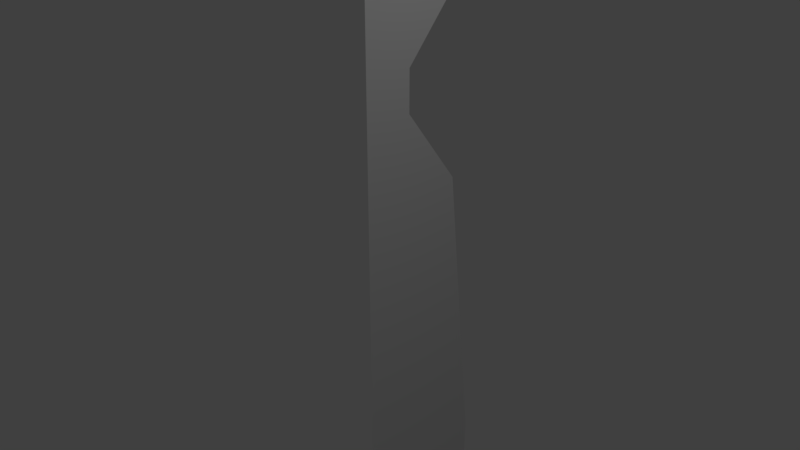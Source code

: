 # Source: Char.blend  (saved by Blender 2.78.0; exported with 4.5.12 LTS)
import bpy
from mathutils import Matrix  # noqa: F401  (used for matrix-valued properties, if any)

bpy.ops.wm.read_factory_settings(use_empty=True)
scene = bpy.context.scene
scene.name = 'Scene'

# ---- collections
col_collection_1 = bpy.data.collections.new('Collection 1'); scene.collection.children.link(col_collection_1)

# ---- materials (node trees are filled in below, after node groups)
mat_material = bpy.data.materials.new('Material')
mat_material.alpha_threshold = 0.0
mat_material.use_transparent_shadow = False
mat_material.roughness = 0.5
mat_material.line_color = (0.0, 0.0, 0.0, 1.0)

# ---- material node trees

# ---- world
world_world = bpy.data.worlds.new('World'); scene.world = world_world
world_world.color = (0.05088, 0.05088, 0.05088)
world_world.use_sun_shadow = False
world_world.sun_shadow_jitter_overblur = 0.0
world_world.cycles.sampling_method = 'MANUAL'

# ---- cameras
cam_camera = bpy.data.cameras.new('Camera')
cam_camera.clip_end = 100.0
cam_camera.lens = 35.0
cam_camera.sensor_width = 32.0
cam_camera.sensor_height = 18.0
cam_camera.ortho_scale = 7.314
cam_camera.dof.focus_distance = 0.0
cam_camera.dof.aperture_fstop = 128.0

# ---- lights
light_lamp = bpy.data.lights.new('Lamp', 'POINT')
light_lamp.transmission_factor = 0.0
light_lamp.cutoff_distance = 30.0
light_lamp.energy = 100.0
light_lamp.shadow_buffer_clip_start = 1.001
light_lamp.shadow_soft_size = 0.1
light_lamp.shadow_maximum_resolution = 0.006
light_lamp.use_absolute_resolution = True

# ---- meshes
me_cube = bpy.data.meshes.new('Cube')
me_cube.from_pydata([(0.0, 1.999, -4.839), (0.0, 0.0, -4.839), (4.768e-07, 1.795, 5.043), (-6.557e-07, -5.96e-07, 5.634), (0.0, 0.9997, -4.839), (-8.941e-08, 0.9997, 5.543), (0.0, 1.999, -7.088), (0.0, 0.9997, -7.088), (2.529e-07, 0.7047, 0.7162), (-3.478e-07, -3.162e-07, 0.7162), (-4.742e-08, 0.4091, 0.7162), (2.799e-07, 0.7047, 1.308), (-3.848e-07, -3.499e-07, 1.308), (-5.248e-08, 0.4091, 1.308), (-3.81e-08, 0.9997, -0.3766), (2.032e-07, 1.527, -0.3766), (-2.794e-07, -2.54e-07, -0.3766), (3.784e-07, 1.943, 3.471), (-5.202e-07, -4.729e-07, 3.471), (-7.094e-08, 1.045, 3.471), (-6.171e-08, 0.7839, 2.39), (3.291e-07, 1.619, 2.39), (-4.525e-07, -4.114e-07, 2.39)], [], [(19, 5, 3, 18), (17, 2, 5, 19), (0, 4, 7, 6), (15, 8, 10, 14), (14, 10, 9, 16), (8, 11, 13, 10), (10, 13, 12, 9), (4, 14, 16, 1), (0, 15, 14, 4), (21, 17, 19, 20), (20, 19, 18, 22), (13, 20, 22, 12), (11, 21, 20, 13)])
me_cube.materials.append(mat_material)
me_cube.use_remesh_preserve_volume = False
me_cube.use_remesh_preserve_attributes = False
me_cube.use_mirror_vertex_groups = False
me_cube.update()

# ---- objects
ob_cube = bpy.data.objects.new('Cube', me_cube)
ob_lamp = bpy.data.objects.new('Lamp', light_lamp)
ob_camera = bpy.data.objects.new('Camera', cam_camera)

# ---- transforms, parenting, visibility, modifiers, constraints
ob_cube.location = (0.0, 0.0, 1.0)
ob_cube.lock_rotations_4d = False
ob_cube.empty_display_type = 'ARROWS'
ob_cube.lineart.crease_threshold = 0.0
ob_lamp.location = (4.076, 1.005, 5.904)
ob_lamp.rotation_euler = (0.6503, 0.05522, 1.866)
ob_lamp.lock_rotations_4d = False
ob_lamp.empty_display_type = 'ARROWS'
ob_lamp.color = (0.0, 0.0, 0.0, 0.0)
ob_lamp.lineart.crease_threshold = 0.0
ob_camera.location = (7.481, -6.508, 5.344)
ob_camera.rotation_euler = (1.109, 0.0, 0.8149)
ob_camera.lock_rotations_4d = False
ob_camera.empty_display_type = 'ARROWS'
ob_camera.color = (0.0, 0.0, 0.0, 0.0)
ob_camera.display_type = 'WIRE'
ob_camera.lineart.crease_threshold = 0.0

# ---- collection membership
col_collection_1.objects.link(ob_cube)
col_collection_1.objects.link(ob_lamp)
col_collection_1.objects.link(ob_camera)

# ---- scene / render settings (as saved in the file)
scene.camera = ob_camera
scene.frame_start = 1; scene.frame_end = 250; scene.frame_set(1)
scene.render.engine = 'BLENDER_EEVEE_NEXT'
scene.render.resolution_percentage = 50
scene.render.dither_intensity = 0.0
scene.cycles.use_denoising = False
scene.cycles.samples = 128
scene.cycles.sampling_pattern = 'TABULATED_SOBOL'
scene.cycles.light_sampling_threshold = 0.0
scene.cycles.use_adaptive_sampling = False
scene.cycles.use_light_tree = False
scene.cycles.blur_glossy = 0.0
scene.cycles.sample_clamp_indirect = 0.0
scene.view_settings.view_transform = 'Standard'
bpy.context.view_layer.update()
